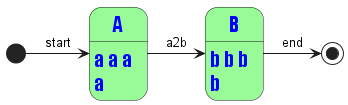

The diagram above was rendered by PlantUML. Its source (embedded in the PNG):
@startuml

skinparam State {
    FontName Impact
    FontSize 20
    FontColor red
    AttributeFontColor blue
    BackgroundColor palegreen
    ' StartColor silver
}

[*] -> A : start
A -> B : a2b
B -> [*] : end

A : a a a
A : a

B : b b b\nb

@enduml